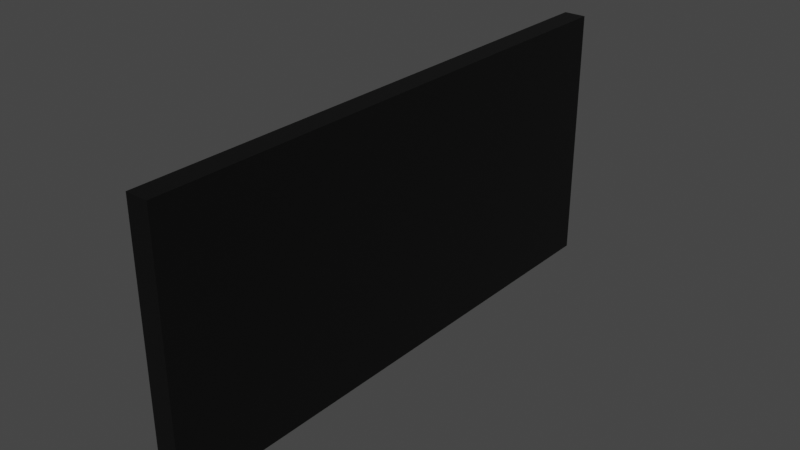 # Source: Sign1_TJ.blend  (saved by Blender 2.91.10; exported with 4.5.12 LTS)
import bpy
from mathutils import Matrix  # noqa: F401  (used for matrix-valued properties, if any)

bpy.ops.wm.read_factory_settings(use_empty=True)
scene = bpy.context.scene
scene.name = 'Scene'

# ---- collections
col_collection = bpy.data.collections.new('Collection'); scene.collection.children.link(col_collection)
col_collection_2 = bpy.data.collections.new('Collection 2'); scene.collection.children.link(col_collection_2)

# ---- images (referenced by path relative to the original .blend; pixels are not part of the script)
import os
ASSET_DIR = os.environ.get("B2B_ASSET_DIR", "")  # directory of the original .blend (textures are referenced by path, not embedded)
HERE = os.path.dirname(os.path.abspath(__file__))  # packed textures are extracted next to this script under _unpacked/

def load_image(name, relpath, width, height, colorspace="sRGB"):
    """Load a texture the original file referenced (path relative to the .blend, or extracted next to this script)."""
    p = next((c for c in (os.path.join(HERE, relpath), os.path.join(ASSET_DIR, relpath)) if relpath and os.path.exists(c)), "")
    if p:
        img = bpy.data.images.load(p, check_existing=True)
        img.name = name
    else:  # same state as the original file: an image datablock whose file is absent (Cycles renders it pink)
        img = bpy.data.images.new(name, width, height)
        img.source = "FILE"
        img.filepath = "//" + (relpath or name)
    img.colorspace_settings.name = colorspace
    return img
img_material_001_base_color = load_image('Material.001 Base Color', '_unpacked/Material.11c0ec2c.png', 1024, 1024, 'sRGB')

# ---- materials (node trees are filled in below, after node groups)
mat_material_001 = bpy.data.materials.new('Material.001')
mat_material_001.use_transparent_shadow = False

# ---- material node trees
mat_material_001.use_nodes = True; mat_material_001.node_tree.nodes.clear()
_N = mat_material_001.node_tree.nodes; _L = mat_material_001.node_tree.links
n0 = _N.new('ShaderNodeBsdfPrincipled'); n0.name = 'Principled BSDF'; n0.location = (10, 300)
n0.distribution = 'GGX'
n0.subsurface_method = 'BURLEY'
n0.inputs[3].default_value = 1.45
n0.inputs[27].default_value = (0.0, 0.0, 0.0, 1.0)
n0.inputs[28].default_value = 1.0
n1 = _N.new('ShaderNodeOutputMaterial'); n1.name = 'Material Output'; n1.location = (300, 300)
n2 = _N.new('ShaderNodeTexImage'); n2.name = 'Image Texture'; n2.location = (-280, 280)
n2.image = img_material_001_base_color
_L.new(n0.outputs[0], n1.inputs[0])
_L.new(n2.outputs[0], n0.inputs[0])
n1.is_active_output = True

# ---- world
world_world = bpy.data.worlds.new('World'); scene.world = world_world
world_world.use_nodes = True; world_world.node_tree.nodes.clear()
_N = world_world.node_tree.nodes; _L = world_world.node_tree.links
n0 = _N.new('ShaderNodeOutputWorld'); n0.name = 'World Output'; n0.location = (300, 300)
n1 = _N.new('ShaderNodeBackground'); n1.name = 'Background'; n1.location = (10, 300)
n1.inputs[0].default_value = (0.05088, 0.05088, 0.05088, 1.0)
_L.new(n1.outputs[0], n0.inputs[0])
n0.is_active_output = True
world_world.color = (0.05088, 0.05088, 0.05088)
world_world.use_sun_shadow = False
world_world.sun_shadow_jitter_overblur = 0.0

# ---- meshes
me_cube_001 = bpy.data.meshes.new('Cube.001')
me_cube_001.from_pydata([(-1.0, -1.0, -1.0), (-1.0, -1.0, 1.0), (-1.0, 1.0, -1.0), (-1.0, 1.0, 1.0), (1.0, -1.0, -1.0), (1.0, -1.0, 1.0), (1.0, 1.0, -1.0), (1.0, 1.0, 1.0)], [], [(0, 1, 3, 2), (2, 3, 7, 6), (6, 7, 5, 4), (4, 5, 1, 0), (2, 6, 4, 0), (7, 3, 1, 5)])
_uv = me_cube_001.uv_layers.new(name='UVMap')
_uv.uv.foreach_set('vector', [0.375, 0.0, 0.625, 0.0, 0.625, 0.25, 0.375, 0.25, 0.375, 0.25, 0.625, 0.25, 0.625, 0.5, 0.375, 0.5, 0.375, 0.5, 0.625, 0.5, 0.625, 0.75, 0.375, 0.75, 0.375, 0.75, 0.625, 0.75, 0.625, 1.0, 0.375, 1.0, 0.125, 0.5, 0.375, 0.5, 0.375, 0.75, 0.125, 0.75, 0.625, 0.5, 0.875, 0.5, 0.875, 0.75, 0.625, 0.75])
me_cube_001.materials.append(mat_material_001)
me_cube_001.use_remesh_fix_poles = True
me_cube_001.use_remesh_preserve_attributes = False
me_cube_001.use_mirror_vertex_groups = False
me_cube_001.update()

# ---- objects
ob_cube = bpy.data.objects.new('Cube', me_cube_001)

# ---- transforms, parenting, visibility, modifiers, constraints
ob_cube.location = (2.953, 0.008094, 4.13)
ob_cube.scale = (0.09881, 2.44, 1.154)
ob_cube.lineart.crease_threshold = 0.0

# ---- collection membership
col_collection.objects.link(ob_cube)

# ---- scene / render settings (as saved in the file)
scene.frame_start = 1; scene.frame_end = 250; scene.frame_set(1)
scene.render.engine = 'BLENDER_EEVEE_NEXT'
scene.cycles.use_denoising = False
scene.cycles.samples = 128
scene.cycles.sampling_pattern = 'TABULATED_SOBOL'
scene.cycles.use_adaptive_sampling = False
scene.cycles.use_light_tree = False
scene.view_settings.view_transform = 'Filmic'
bpy.context.view_layer.update()

# ---- added for rendering (the .blend has no active camera and no usable light): camera, sun
cam_auto = bpy.data.cameras.new('AutoCamera')
cam_auto.lens = 50.0
cam_auto.sensor_width = 36.0
cam_auto.clip_end = 1000.0
ob_auto_camera = bpy.data.objects.new('AutoCamera', cam_auto)
scene.collection.objects.link(ob_auto_camera)
ob_auto_camera.location = (7.95189, -5.99004, 8.12865)
ob_auto_camera.rotation_euler = (1.09748, -7.21219e-08, 0.694738)
scene.camera = ob_auto_camera
light_auto_sun = bpy.data.lights.new('AutoSun', 'SUN')
light_auto_sun.energy = 3.0
light_auto_sun.angle = 0.0523599
ob_auto_sun = bpy.data.objects.new('AutoSun', light_auto_sun)
scene.collection.objects.link(ob_auto_sun)
ob_auto_sun.rotation_euler = (0.872665, 0.174533, 0.523599)
bpy.context.view_layer.update()
